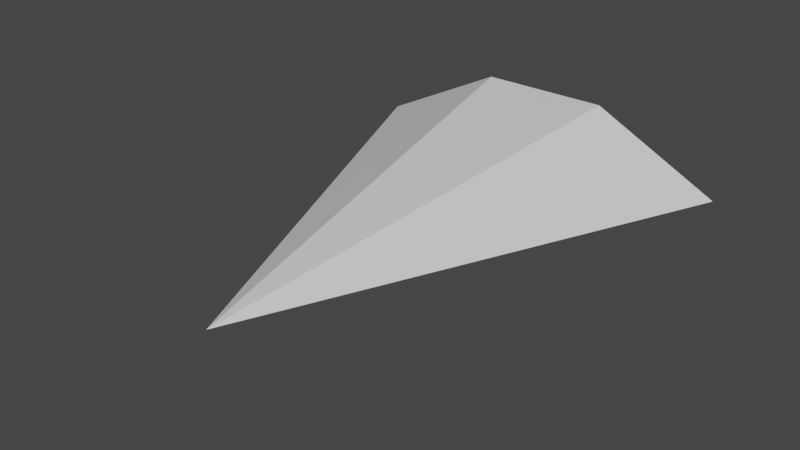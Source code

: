 # Source: lvl_1_v2.blend  (saved by Blender 3.1.7; exported with 4.5.12 LTS)
import bpy
from mathutils import Matrix  # noqa: F401  (used for matrix-valued properties, if any)

bpy.ops.wm.read_factory_settings(use_empty=True)
scene = bpy.context.scene
scene.name = 'Scene'

# ---- collections
col_collection = bpy.data.collections.new('Collection'); scene.collection.children.link(col_collection)

# ---- materials (node trees are filled in below, after node groups)
mat_material = bpy.data.materials.new('Material')
mat_material.alpha_threshold = 0.0
mat_material.use_transparent_shadow = False
mat_material.line_color = (0.0, 0.0, 0.0, 1.0)

# ---- material node trees
mat_material.use_nodes = True; mat_material.node_tree.nodes.clear()
_N = mat_material.node_tree.nodes; _L = mat_material.node_tree.links
n0 = _N.new('ShaderNodeOutputMaterial'); n0.name = 'Material Output'; n0.location = (300, 300)
n1 = _N.new('ShaderNodeBsdfPrincipled'); n1.name = 'Principled BSDF'; n1.location = (10, 300)
n1.distribution = 'GGX'
n1.subsurface_method = 'RANDOM_WALK_SKIN'
n1.inputs[2].default_value = 0.4
n1.inputs[3].default_value = 1.45
n1.inputs[27].default_value = (0.0, 0.0, 0.0, 1.0)
n1.inputs[28].default_value = 1.0
_L.new(n1.outputs[0], n0.inputs[0])
n0.is_active_output = True

# ---- world
world_world = bpy.data.worlds.new('World'); scene.world = world_world
world_world.use_nodes = True; world_world.node_tree.nodes.clear()
_N = world_world.node_tree.nodes; _L = world_world.node_tree.links
n0 = _N.new('ShaderNodeOutputWorld'); n0.name = 'World Output'; n0.location = (300, 300)
n1 = _N.new('ShaderNodeBackground'); n1.name = 'Background'; n1.location = (10, 300)
n1.inputs[0].default_value = (0.05088, 0.05088, 0.05088, 1.0)
_L.new(n1.outputs[0], n0.inputs[0])
n0.is_active_output = True
world_world.color = (0.05088, 0.05088, 0.05088)
world_world.use_sun_shadow = False
world_world.sun_shadow_jitter_overblur = 0.0

# ---- meshes
me_cube = bpy.data.meshes.new('Cube')
me_cube.from_pydata([(2.006, 2.971, -0.0006919), (0.002796, -1.79, 0.01056), (-2.016, 2.971, -0.0006919), (0.6772, 2.971, 0.674), (0.6801, 2.971, 0.674), (-0.6714, 2.971, 0.674), (0.04754, 2.98, -0.6685), (0.6801, 2.971, -0.6727), (-0.6714, 2.971, -0.6727), (-2.016, 2.971, -0.0006919), (-2.016, 2.971, -0.0006919), (-0.6714, 2.971, 0.674)], [], [(7, 0, 1), (2, 5, 3, 4, 0, 7, 6, 8), (2, 1, 9), (5, 2, 10, 11), (11, 10, 1), (3, 5, 1), (1, 2, 8), (8, 6, 1), (6, 7, 1), (0, 4, 1)])
_uv = me_cube.uv_layers.new(name='UVMap')
_uv.uv.foreach_set('vector', [0.3125, 0.5, 0.375, 0.5, 0.125, 0.75, 0.625, 0.25, 0.625, 0.3125, 0.625, 0.375, 0.625, 0.4375, 0.375, 0.5, 0.375, 0.4375, 0.375, 0.375, 0.375, 0.3125, 0.125, 0.5, 0.125, 0.75, 0.125, 0.5, 0.625, 0.3125, 0.625, 0.25, 0.625, 0.25, 0.625, 0.3125, 0.0, 0.0, 0.0, 0.0, 0.0, 0.0, 0.0, 0.0, 0.0, 0.0, 0.0, 0.0, 0.125, 0.75, 0.125, 0.5, 0.1875, 0.5, 0.1875, 0.5, 0.25, 0.5, 0.125, 0.75, 0.25, 0.5, 0.3125, 0.5, 0.125, 0.75, 0.0, 0.0, 0.0, 0.0, 0.0, 0.0])
_ca = me_cube.color_attributes.new('Col', 'BYTE_COLOR', 'CORNER')
_ca.data.foreach_set('color', [1.0, 1.0, 1.0, 1.0, 1.0, 1.0, 1.0, 1.0, 1.0, 1.0, 1.0, 1.0, 1.0, 1.0, 1.0, 1.0, 1.0, 1.0, 1.0, 1.0, 1.0, 1.0, 1.0, 1.0, 1.0, 1.0, 1.0, 1.0, 1.0, 1.0, 1.0, 1.0, 1.0, 1.0, 1.0, 1.0, 1.0, 1.0, 1.0, 1.0, 1.0, 1.0, 1.0, 1.0, 1.0, 1.0, 1.0, 1.0, 1.0, 1.0, 1.0, 1.0, 1.0, 1.0, 1.0, 1.0, 1.0, 1.0, 1.0, 1.0, 1.0, 1.0, 1.0, 1.0, 1.0, 1.0, 1.0, 1.0, 1.0, 1.0, 1.0, 1.0, 1.0, 1.0, 1.0, 1.0, 1.0, 1.0, 1.0, 1.0, 1.0, 1.0, 1.0, 1.0, 1.0, 1.0, 1.0, 1.0, 1.0, 1.0, 1.0, 1.0, 1.0, 1.0, 1.0, 1.0, 1.0, 1.0, 1.0, 1.0, 1.0, 1.0, 1.0, 1.0, 1.0, 1.0, 1.0, 1.0, 1.0, 1.0, 1.0, 1.0, 1.0, 1.0, 1.0, 1.0, 1.0, 1.0, 1.0, 1.0, 1.0, 1.0, 1.0, 1.0, 1.0, 1.0, 1.0, 1.0, 1.0, 1.0, 1.0, 1.0, 1.0, 1.0, 1.0, 1.0, 1.0, 1.0, 1.0, 1.0, 1.0, 1.0, 1.0, 1.0])
me_cube.materials.append(mat_material)
me_cube.use_remesh_preserve_volume = False
me_cube.use_remesh_preserve_attributes = False
me_cube.use_mirror_vertex_groups = False
me_cube.update()

# ---- objects
ob_cube = bpy.data.objects.new('Cube', me_cube)

# ---- transforms, parenting, visibility, modifiers, constraints
ob_cube.location = (0.0, 0.0, 0.0)
ob_cube.rotation_euler = (-3.134, 6.282, -3.14)
ob_cube.lock_rotations_4d = False
ob_cube.empty_display_type = 'ARROWS'
ob_cube.lineart.crease_threshold = 0.0

# ---- collection membership
col_collection.objects.link(ob_cube)

# ---- scene / render settings (as saved in the file)
scene.frame_start = 1; scene.frame_end = 250; scene.frame_set(1)
scene.render.engine = 'BLENDER_EEVEE_NEXT'
scene.cycles.sampling_pattern = 'TABULATED_SOBOL'
scene.cycles.use_light_tree = False
scene.view_settings.view_transform = 'Filmic'
bpy.context.view_layer.update()

# ---- added for rendering (the .blend has no active camera and no usable light): camera, sun
cam_auto = bpy.data.cameras.new('AutoCamera')
cam_auto.lens = 50.0
cam_auto.sensor_width = 36.0
cam_auto.clip_end = 1000.0
ob_auto_camera = bpy.data.objects.new('AutoCamera', cam_auto)
scene.collection.objects.link(ob_auto_camera)
ob_auto_camera.location = (5.9328, -6.51936, 4.73757)
ob_auto_camera.rotation_euler = (1.09748, -7.21219e-08, 0.694738)
scene.camera = ob_auto_camera
light_auto_sun = bpy.data.lights.new('AutoSun', 'SUN')
light_auto_sun.energy = 3.0
light_auto_sun.angle = 0.0523599
ob_auto_sun = bpy.data.objects.new('AutoSun', light_auto_sun)
scene.collection.objects.link(ob_auto_sun)
ob_auto_sun.rotation_euler = (0.872665, 0.174533, 0.523599)
bpy.context.view_layer.update()
